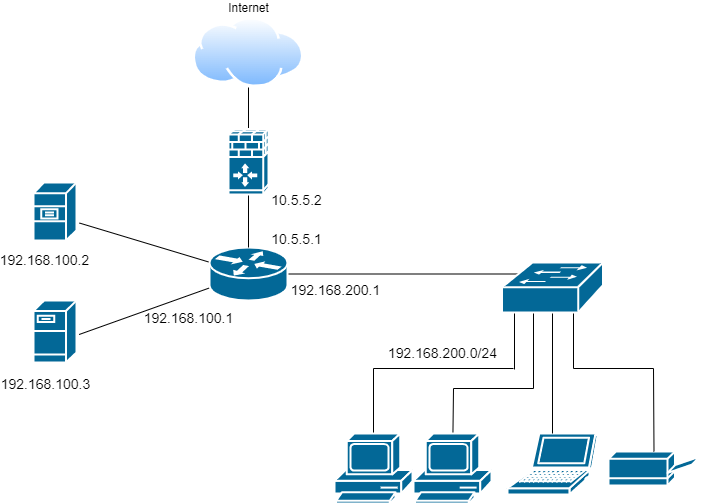

The diagram above was exported from draw.io. Its source (the exported page's mxGraphModel, read from the mxfile embedded in the PNG):
<mxGraphModel dx="1422" dy="865" grid="1" gridSize="10" guides="1" tooltips="1" connect="1" arrows="1" fold="1" page="1" pageScale="1" pageWidth="827" pageHeight="1169" math="0" shadow="0">
  <root>
    <mxCell id="0" />
    <mxCell id="1" parent="0" />
    <mxCell id="dsfoqEzUfYTs5V9acnXG-15" style="edgeStyle=none;rounded=1;orthogonalLoop=1;jettySize=auto;html=1;entryX=0.16;entryY=0.23;entryDx=0;entryDy=0;entryPerimeter=0;endArrow=none;endFill=0;" parent="1" source="dsfoqEzUfYTs5V9acnXG-1" target="K7HSQTwz1GrrufHRRlup-10" edge="1">
      <mxGeometry relative="1" as="geometry">
        <mxPoint x="501.03999999999996" y="430" as="targetPoint" />
      </mxGeometry>
    </mxCell>
    <mxCell id="dsfoqEzUfYTs5V9acnXG-17" style="edgeStyle=none;rounded=1;orthogonalLoop=1;jettySize=auto;html=1;entryX=0.995;entryY=0.5;entryDx=0;entryDy=0;entryPerimeter=0;endArrow=none;endFill=0;" parent="1" source="dsfoqEzUfYTs5V9acnXG-1" edge="1">
      <mxGeometry relative="1" as="geometry">
        <mxPoint x="159.6500000000001" y="490" as="targetPoint" />
      </mxGeometry>
    </mxCell>
    <mxCell id="dsfoqEzUfYTs5V9acnXG-18" style="edgeStyle=none;rounded=1;orthogonalLoop=1;jettySize=auto;html=1;endArrow=none;endFill=0;" parent="1" source="dsfoqEzUfYTs5V9acnXG-1" edge="1">
      <mxGeometry relative="1" as="geometry">
        <mxPoint x="160" y="378.55147058823536" as="targetPoint" />
      </mxGeometry>
    </mxCell>
    <mxCell id="dsfoqEzUfYTs5V9acnXG-24" value="192.168.100.2" style="edgeLabel;html=1;align=center;verticalAlign=middle;resizable=0;points=[];fontSize=14;" parent="dsfoqEzUfYTs5V9acnXG-18" vertex="1" connectable="0">
      <mxGeometry x="0.1728" y="-1" relative="1" as="geometry">
        <mxPoint x="-89" y="22" as="offset" />
      </mxGeometry>
    </mxCell>
    <mxCell id="dsfoqEzUfYTs5V9acnXG-1" value="" style="shape=mxgraph.cisco.routers.router;html=1;pointerEvents=1;dashed=0;fillColor=#036897;strokeColor=#ffffff;strokeWidth=2;verticalLabelPosition=bottom;verticalAlign=top;align=center;outlineConnect=0;fontSize=14;" parent="1" vertex="1">
      <mxGeometry x="290" y="403" width="78" height="53" as="geometry" />
    </mxCell>
    <mxCell id="dsfoqEzUfYTs5V9acnXG-20" style="edgeStyle=none;rounded=1;orthogonalLoop=1;jettySize=auto;html=1;endArrow=none;endFill=0;" parent="1" edge="1">
      <mxGeometry relative="1" as="geometry">
        <mxPoint x="594" y="524" as="sourcePoint" />
        <mxPoint x="454" y="524" as="targetPoint" />
        <Array as="points" />
      </mxGeometry>
    </mxCell>
    <mxCell id="dsfoqEzUfYTs5V9acnXG-14" style="rounded=1;orthogonalLoop=1;jettySize=auto;html=1;entryX=0.5;entryY=0;entryDx=0;entryDy=0;entryPerimeter=0;endArrow=none;endFill=0;" parent="1" source="dsfoqEzUfYTs5V9acnXG-3" target="dsfoqEzUfYTs5V9acnXG-1" edge="1">
      <mxGeometry relative="1" as="geometry" />
    </mxCell>
    <mxCell id="dsfoqEzUfYTs5V9acnXG-3" value="Internet" style="aspect=fixed;perimeter=ellipsePerimeter;html=1;align=center;shadow=0;dashed=0;spacingTop=3;image;image=img/lib/active_directory/internet_cloud.svg;verticalAlign=bottom;labelPosition=center;verticalLabelPosition=top;" parent="1" vertex="1">
      <mxGeometry x="273.44" y="173" width="111.11" height="70" as="geometry" />
    </mxCell>
    <mxCell id="dsfoqEzUfYTs5V9acnXG-25" value="192.168.100.3" style="edgeLabel;html=1;align=center;verticalAlign=middle;resizable=0;points=[];fontSize=14;" parent="1" vertex="1" connectable="0">
      <mxGeometry x="120.00360799596757" y="538.0040600041345" as="geometry">
        <mxPoint x="5" y="1" as="offset" />
      </mxGeometry>
    </mxCell>
    <mxCell id="dsfoqEzUfYTs5V9acnXG-28" value="192.168.200.1" style="text;html=1;align=center;verticalAlign=middle;resizable=0;points=[];autosize=1;strokeColor=none;fillColor=none;fontSize=14;" parent="1" vertex="1">
      <mxGeometry x="361" y="436" width="110" height="20" as="geometry" />
    </mxCell>
    <mxCell id="dsfoqEzUfYTs5V9acnXG-29" value="192.168.200.0/24" style="text;html=1;align=center;verticalAlign=middle;resizable=0;points=[];autosize=1;strokeColor=none;fillColor=none;fontSize=14;" parent="1" vertex="1">
      <mxGeometry x="462.5" y="499" width="120" height="20" as="geometry" />
    </mxCell>
    <mxCell id="K7HSQTwz1GrrufHRRlup-5" value="" style="shape=mxgraph.cisco.computers_and_peripherals.laptop;sketch=0;html=1;pointerEvents=1;dashed=0;fillColor=#036897;strokeColor=#ffffff;strokeWidth=2;verticalLabelPosition=bottom;verticalAlign=top;align=center;outlineConnect=0;" vertex="1" parent="1">
      <mxGeometry x="588" y="589" width="90" height="61" as="geometry" />
    </mxCell>
    <mxCell id="K7HSQTwz1GrrufHRRlup-7" value="" style="shape=mxgraph.cisco.computers_and_peripherals.printer;sketch=0;html=1;pointerEvents=1;dashed=0;fillColor=#036897;strokeColor=#ffffff;strokeWidth=2;verticalLabelPosition=bottom;verticalAlign=top;align=center;outlineConnect=0;" vertex="1" parent="1">
      <mxGeometry x="689" y="607" width="91" height="34" as="geometry" />
    </mxCell>
    <mxCell id="K7HSQTwz1GrrufHRRlup-9" value="" style="shape=mxgraph.cisco.security.ios_firewall;sketch=0;html=1;pointerEvents=1;dashed=0;fillColor=#036897;strokeColor=#ffffff;strokeWidth=2;verticalLabelPosition=bottom;verticalAlign=top;align=center;outlineConnect=0;" vertex="1" parent="1">
      <mxGeometry x="309" y="284" width="40" height="66" as="geometry" />
    </mxCell>
    <mxCell id="K7HSQTwz1GrrufHRRlup-11" style="edgeStyle=none;rounded=1;orthogonalLoop=1;jettySize=auto;html=1;endArrow=none;endFill=0;" edge="1" parent="1">
      <mxGeometry relative="1" as="geometry">
        <mxPoint x="614" y="464" as="sourcePoint" />
        <mxPoint x="614" y="544" as="targetPoint" />
      </mxGeometry>
    </mxCell>
    <mxCell id="K7HSQTwz1GrrufHRRlup-12" style="edgeStyle=none;rounded=1;orthogonalLoop=1;jettySize=auto;html=1;endArrow=none;endFill=0;exitX=0.5;exitY=0.98;exitDx=0;exitDy=0;exitPerimeter=0;" edge="1" parent="1" source="K7HSQTwz1GrrufHRRlup-10" target="K7HSQTwz1GrrufHRRlup-5">
      <mxGeometry relative="1" as="geometry">
        <mxPoint x="633.3697916666665" y="454" as="sourcePoint" />
        <mxPoint x="633" y="525" as="targetPoint" />
      </mxGeometry>
    </mxCell>
    <mxCell id="K7HSQTwz1GrrufHRRlup-13" style="edgeStyle=none;rounded=1;orthogonalLoop=1;jettySize=auto;html=1;endArrow=none;endFill=0;" edge="1" parent="1">
      <mxGeometry relative="1" as="geometry">
        <mxPoint x="654" y="463" as="sourcePoint" />
        <mxPoint x="654" y="524" as="targetPoint" />
      </mxGeometry>
    </mxCell>
    <mxCell id="K7HSQTwz1GrrufHRRlup-14" style="edgeStyle=none;rounded=1;orthogonalLoop=1;jettySize=auto;html=1;endArrow=none;endFill=0;" edge="1" parent="1">
      <mxGeometry relative="1" as="geometry">
        <mxPoint x="454" y="524" as="sourcePoint" />
        <mxPoint x="454" y="594" as="targetPoint" />
      </mxGeometry>
    </mxCell>
    <mxCell id="K7HSQTwz1GrrufHRRlup-15" style="edgeStyle=none;rounded=1;orthogonalLoop=1;jettySize=auto;html=1;endArrow=none;endFill=0;" edge="1" parent="1">
      <mxGeometry relative="1" as="geometry">
        <mxPoint x="614" y="544" as="sourcePoint" />
        <mxPoint x="534" y="544" as="targetPoint" />
        <Array as="points" />
      </mxGeometry>
    </mxCell>
    <mxCell id="K7HSQTwz1GrrufHRRlup-16" style="edgeStyle=none;rounded=1;orthogonalLoop=1;jettySize=auto;html=1;endArrow=none;endFill=0;" edge="1" parent="1" target="K7HSQTwz1GrrufHRRlup-17">
      <mxGeometry relative="1" as="geometry">
        <mxPoint x="534" y="544" as="sourcePoint" />
        <mxPoint x="534" y="584" as="targetPoint" />
      </mxGeometry>
    </mxCell>
    <mxCell id="K7HSQTwz1GrrufHRRlup-17" value="" style="shape=mxgraph.cisco.computers_and_peripherals.pc;sketch=0;html=1;pointerEvents=1;dashed=0;fillColor=#036897;strokeColor=#ffffff;strokeWidth=2;verticalLabelPosition=bottom;verticalAlign=top;align=center;outlineConnect=0;" vertex="1" parent="1">
      <mxGeometry x="494" y="589" width="78" height="70" as="geometry" />
    </mxCell>
    <mxCell id="K7HSQTwz1GrrufHRRlup-18" style="edgeStyle=none;rounded=1;orthogonalLoop=1;jettySize=auto;html=1;endArrow=none;endFill=0;" edge="1" parent="1">
      <mxGeometry relative="1" as="geometry">
        <mxPoint x="654" y="524" as="sourcePoint" />
        <mxPoint x="734" y="524" as="targetPoint" />
        <Array as="points" />
      </mxGeometry>
    </mxCell>
    <mxCell id="K7HSQTwz1GrrufHRRlup-19" style="edgeStyle=none;rounded=1;orthogonalLoop=1;jettySize=auto;html=1;endArrow=none;endFill=0;entryX=0.5;entryY=0;entryDx=0;entryDy=0;entryPerimeter=0;" edge="1" parent="1" target="K7HSQTwz1GrrufHRRlup-7">
      <mxGeometry relative="1" as="geometry">
        <mxPoint x="734" y="524" as="sourcePoint" />
        <mxPoint x="734" y="574" as="targetPoint" />
      </mxGeometry>
    </mxCell>
    <mxCell id="K7HSQTwz1GrrufHRRlup-21" value="" style="shape=mxgraph.cisco.servers.file_server;sketch=0;html=1;pointerEvents=1;dashed=0;fillColor=#036897;strokeColor=#ffffff;strokeWidth=2;verticalLabelPosition=bottom;verticalAlign=top;align=center;outlineConnect=0;" vertex="1" parent="1">
      <mxGeometry x="114" y="338" width="43" height="58" as="geometry" />
    </mxCell>
    <mxCell id="K7HSQTwz1GrrufHRRlup-22" value="" style="shape=mxgraph.cisco.servers.fileserver;sketch=0;html=1;pointerEvents=1;dashed=0;fillColor=#036897;strokeColor=#ffffff;strokeWidth=2;verticalLabelPosition=bottom;verticalAlign=top;align=center;outlineConnect=0;" vertex="1" parent="1">
      <mxGeometry x="114" y="456" width="43" height="62" as="geometry" />
    </mxCell>
    <mxCell id="K7HSQTwz1GrrufHRRlup-23" value="10.5.5.2" style="text;html=1;align=center;verticalAlign=middle;resizable=0;points=[];autosize=1;strokeColor=none;fillColor=none;fontSize=14;" vertex="1" parent="1">
      <mxGeometry x="342" y="346" width="70" height="20" as="geometry" />
    </mxCell>
    <mxCell id="K7HSQTwz1GrrufHRRlup-24" value="10.5.5.1" style="text;html=1;align=center;verticalAlign=middle;resizable=0;points=[];autosize=1;strokeColor=none;fillColor=none;fontSize=14;" vertex="1" parent="1">
      <mxGeometry x="342" y="385" width="70" height="20" as="geometry" />
    </mxCell>
    <mxCell id="K7HSQTwz1GrrufHRRlup-25" style="edgeStyle=none;rounded=1;orthogonalLoop=1;jettySize=auto;html=1;endArrow=none;endFill=0;" edge="1" parent="1">
      <mxGeometry relative="1" as="geometry">
        <mxPoint x="595" y="464" as="sourcePoint" />
        <mxPoint x="595" y="525" as="targetPoint" />
      </mxGeometry>
    </mxCell>
    <mxCell id="K7HSQTwz1GrrufHRRlup-10" value="" style="shape=mxgraph.cisco.switches.workgroup_switch;sketch=0;html=1;pointerEvents=1;dashed=0;fillColor=#036897;strokeColor=#ffffff;strokeWidth=2;verticalLabelPosition=bottom;verticalAlign=top;align=center;outlineConnect=0;" vertex="1" parent="1">
      <mxGeometry x="582.5" y="418" width="101" height="50" as="geometry" />
    </mxCell>
    <mxCell id="K7HSQTwz1GrrufHRRlup-8" value="" style="shape=mxgraph.cisco.computers_and_peripherals.pc;sketch=0;html=1;pointerEvents=1;dashed=0;fillColor=#036897;strokeColor=#ffffff;strokeWidth=2;verticalLabelPosition=bottom;verticalAlign=top;align=center;outlineConnect=0;" vertex="1" parent="1">
      <mxGeometry x="415" y="589" width="78" height="70" as="geometry" />
    </mxCell>
    <mxCell id="K7HSQTwz1GrrufHRRlup-29" value="192.168.100.1" style="text;html=1;align=center;verticalAlign=middle;resizable=0;points=[];autosize=1;strokeColor=none;fillColor=none;fontSize=14;" vertex="1" parent="1">
      <mxGeometry x="214" y="464" width="110" height="20" as="geometry" />
    </mxCell>
  </root>
</mxGraphModel>